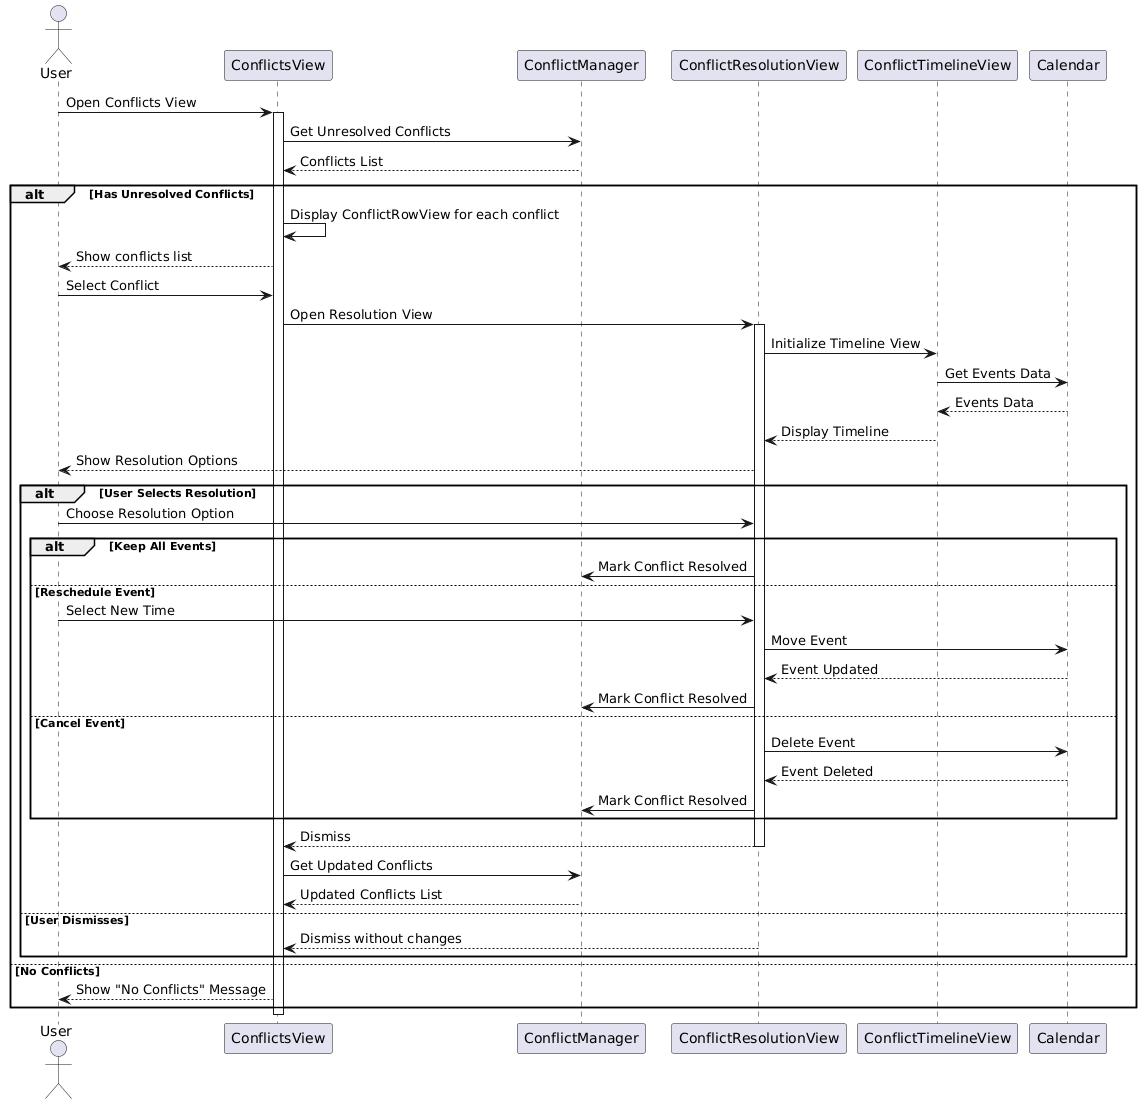

The diagram above was rendered by PlantUML. Its source (embedded in the PNG):
@startuml Manage Scheduling Conflicts
actor User
participant "ConflictsView" as View
participant "ConflictManager" as Manager
participant "ConflictResolutionView" as Resolution
participant "ConflictTimelineView" as Timeline
participant "Calendar" as Calendar

User -> View: Open Conflicts View

activate View
View -> Manager: Get Unresolved Conflicts
Manager --> View: Conflicts List

alt Has Unresolved Conflicts
    View -> View: Display ConflictRowView for each conflict
    View --> User: Show conflicts list

    User -> View: Select Conflict
    View -> Resolution: Open Resolution View
    activate Resolution
    
    Resolution -> Timeline: Initialize Timeline View
    Timeline -> Calendar: Get Events Data
    Calendar --> Timeline: Events Data
    Timeline --> Resolution: Display Timeline
    
    Resolution --> User: Show Resolution Options
    
    alt User Selects Resolution
        User -> Resolution: Choose Resolution Option
        
        alt Keep All Events
            Resolution -> Manager: Mark Conflict Resolved
        else Reschedule Event
            User -> Resolution: Select New Time
            Resolution -> Calendar: Move Event
            Calendar --> Resolution: Event Updated
            Resolution -> Manager: Mark Conflict Resolved
        else Cancel Event
            Resolution -> Calendar: Delete Event
            Calendar --> Resolution: Event Deleted
            Resolution -> Manager: Mark Conflict Resolved
        end
        
        Resolution --> View: Dismiss
        deactivate Resolution
        View -> Manager: Get Updated Conflicts
        Manager --> View: Updated Conflicts List
    else User Dismisses
        Resolution --> View: Dismiss without changes
        deactivate Resolution
    end
else No Conflicts
    View --> User: Show "No Conflicts" Message
end

deactivate View

@enduml